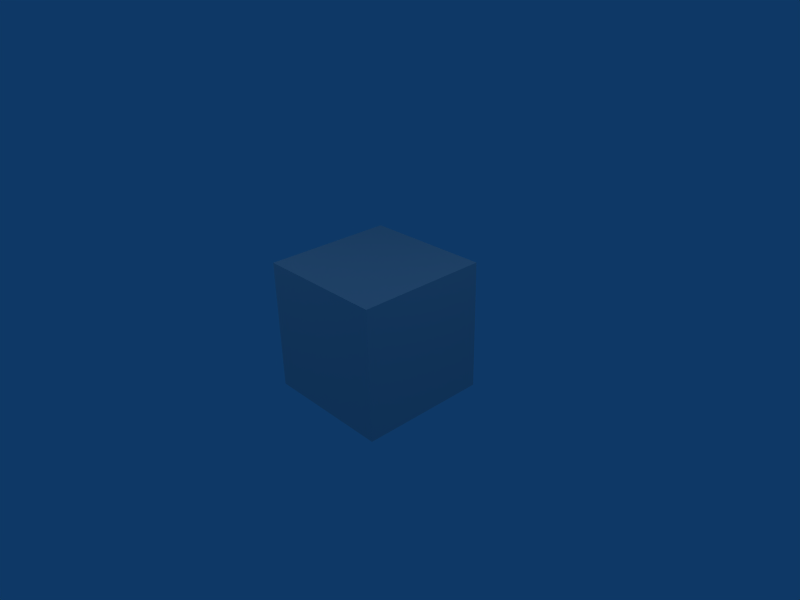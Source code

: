 # Source: test_transparent.blend  (saved by Blender 2.48.1; exported with 4.5.12 LTS)
import bpy
from mathutils import Matrix  # noqa: F401  (used for matrix-valued properties, if any)

bpy.ops.wm.read_factory_settings(use_empty=True)
scene = bpy.context.scene
scene.name = 'Scene'

# ---- collections
col_collection_1 = bpy.data.collections.new('Collection 1'); scene.collection.children.link(col_collection_1)

# ---- materials (node trees are filled in below, after node groups)
mat_material = bpy.data.materials.new('Material')
mat_material.alpha_threshold = 0.0
mat_material.roughness = 0.5

# ---- material node trees

# ---- world
world_world = bpy.data.worlds.new('World'); scene.world = world_world
world_world.color = (0.05656, 0.2208, 0.4)
world_world.use_sun_shadow = False
world_world.sun_shadow_jitter_overblur = 0.0
world_world.cycles.sampling_method = 'MANUAL'
world_world.cycles.sample_map_resolution = 256

# ---- cameras
cam_camera = bpy.data.cameras.new('Camera')
cam_camera.passepartout_alpha = 0.2
cam_camera.clip_end = 100.0
cam_camera.lens = 35.0
cam_camera.ortho_scale = 7.314
cam_camera.show_passepartout = False
cam_camera.show_safe_areas = True
cam_camera.dof.focus_distance = 0.0
cam_camera.dof.aperture_fstop = 128.0

# ---- lights
light_spot_002 = bpy.data.lights.new('Spot.002', 'POINT')
light_spot_002.transmission_factor = 0.0
light_spot_002.cutoff_distance = 30.0
light_spot_002.energy = 100.0
light_spot_002.shadow_buffer_clip_start = 1.001
light_spot_002.shadow_soft_size = 1.0
light_spot_002.shadow_maximum_resolution = 0.006
light_spot_002.use_absolute_resolution = True
light_spot_002.cycles.use_multiple_importance_sampling = False
light_spot_001 = bpy.data.lights.new('Spot.001', 'POINT')
light_spot_001.transmission_factor = 0.0
light_spot_001.cutoff_distance = 30.0
light_spot_001.energy = 100.0
light_spot_001.shadow_buffer_clip_start = 1.001
light_spot_001.shadow_soft_size = 1.0
light_spot_001.shadow_maximum_resolution = 0.006
light_spot_001.use_absolute_resolution = True
light_spot_001.cycles.use_multiple_importance_sampling = False
light_spot = bpy.data.lights.new('Spot', 'POINT')
light_spot.transmission_factor = 0.0
light_spot.cutoff_distance = 30.0
light_spot.energy = 100.0
light_spot.shadow_buffer_clip_start = 1.001
light_spot.shadow_soft_size = 1.0
light_spot.shadow_maximum_resolution = 0.006
light_spot.use_absolute_resolution = True
light_spot.cycles.use_multiple_importance_sampling = False

# ---- meshes
me_cube = bpy.data.meshes.new('Cube')
me_cube.from_pydata([(1.0, 1.0, -1.0), (1.0, -1.0, -1.0), (-1.0, -1.0, -1.0), (-1.0, 1.0, -1.0), (1.0, 1.0, 1.0), (1.0, -1.0, 1.0), (-1.0, -1.0, 1.0), (-1.0, 1.0, 1.0)], [], [(0, 1, 2, 3), (4, 7, 6, 5), (0, 4, 5, 1), (1, 5, 6, 2), (2, 6, 7, 3), (4, 0, 3, 7)])
_uv = me_cube.uv_layers.new(name='UVTex')
_uv.uv.foreach_set('vector', [0.9537, 0.6142, 0.9537, 0.3839, 0.7234, 0.3839, 0.7234, 0.6142, 0.487, 0.614, 0.2567, 0.614, 0.2567, 0.3837, 0.487, 0.3837, 0.7207, 0.3837, 0.7207, 0.614, 0.4904, 0.614, 0.4904, 0.3837, 0.4819, 0.1559, 0.4819, 0.3862, 0.2516, 0.3862, 0.2516, 0.1559, 0.02341, 0.3782, 0.02341, 0.6085, 0.2537, 0.6085, 0.2537, 0.3782, 0.4873, 0.8449, 0.4873, 0.6146, 0.2571, 0.6146, 0.2571, 0.8449])
me_cube.materials.append(mat_material)
me_cube.use_remesh_preserve_volume = False
me_cube.use_remesh_preserve_attributes = False
me_cube.use_mirror_vertex_groups = False
me_cube.update()

# ---- objects
ob_lamp_002 = bpy.data.objects.new('Lamp.002', light_spot_002)
ob_lamp_001 = bpy.data.objects.new('Lamp.001', light_spot_001)
ob_cube = bpy.data.objects.new('Cube', me_cube)
ob_lamp = bpy.data.objects.new('Lamp', light_spot)
ob_camera = bpy.data.objects.new('Camera', cam_camera)

# ---- transforms, parenting, visibility, modifiers, constraints
ob_lamp_002.location = (-4.065, 4.954, -5.36)
ob_lamp_002.rotation_euler = (0.6503, 0.05522, 1.866)
ob_lamp_002.lock_rotations_4d = False
ob_lamp_002.empty_display_type = 'ARROWS'
ob_lamp_002.color = (0.0, 0.0, 0.0, 0.0)
ob_lamp_002.lineart.crease_threshold = 0.0
ob_lamp_001.location = (-2.04, -4.109, 5.904)
ob_lamp_001.rotation_euler = (0.6503, 0.05522, 1.866)
ob_lamp_001.lock_rotations_4d = False
ob_lamp_001.empty_display_type = 'ARROWS'
ob_lamp_001.color = (0.0, 0.0, 0.0, 0.0)
ob_lamp_001.lineart.crease_threshold = 0.0
ob_cube.location = (0.0, 0.0, 0.0)
ob_cube.rotation_euler = (-1.559, -2.22e-16, -0.0114)
ob_cube.lock_rotations_4d = False
ob_cube.empty_display_type = 'ARROWS'
ob_cube.color = (0.0, 0.0, 0.0, 1.0)
ob_cube.lineart.crease_threshold = 0.0
ob_lamp.location = (4.076, 1.005, 5.904)
ob_lamp.rotation_euler = (0.6503, 0.05522, 1.866)
ob_lamp.lock_rotations_4d = False
ob_lamp.empty_display_type = 'ARROWS'
ob_lamp.color = (0.0, 0.0, 0.0, 0.0)
ob_lamp.lineart.crease_threshold = 0.0
ob_camera.location = (7.481, -6.508, 5.344)
ob_camera.rotation_euler = (1.109, 0.01082, 0.8149)
ob_camera.lock_rotations_4d = False
ob_camera.empty_display_type = 'ARROWS'
ob_camera.color = (0.0, 0.0, 0.0, 0.0)
ob_camera.display_type = 'WIRE'
ob_camera.lineart.crease_threshold = 0.0

# ---- collection membership
col_collection_1.objects.link(ob_lamp_002)
col_collection_1.objects.link(ob_lamp_001)
col_collection_1.objects.link(ob_cube)
col_collection_1.objects.link(ob_lamp)
col_collection_1.objects.link(ob_camera)

# ---- scene / render settings (as saved in the file)
scene.camera = ob_camera
scene.frame_start = 1; scene.frame_end = 250; scene.frame_set(1)
scene.render.engine = 'BLENDER_EEVEE_NEXT'
scene.render.image_settings.file_format = 'JPEG'
scene.render.image_settings.color_mode = 'RGB'
scene.render.image_settings.compression = 90
scene.render.resolution_x = 800
scene.render.resolution_y = 600
scene.render.pixel_aspect_x = 100.0
scene.render.pixel_aspect_y = 100.0
scene.render.fps = 25
scene.render.dither_intensity = 0.0
scene.render.use_compositing = False
scene.render.use_sequencer = False
scene.render.bake_margin = 2
scene.render.bake_bias = 0.0
scene.render.use_stamp_time = False
scene.render.use_stamp_date = False
scene.render.use_stamp_frame = False
scene.render.use_stamp_camera = False
scene.render.use_stamp_scene = False
scene.render.use_stamp_filename = False
scene.render.use_stamp_render_time = False
scene.render.stamp_font_size = 0
scene.cycles.use_denoising = False
scene.cycles.samples = 10
scene.cycles.sampling_pattern = 'TABULATED_SOBOL'
scene.cycles.light_sampling_threshold = 0.0
scene.cycles.use_adaptive_sampling = False
scene.cycles.use_light_tree = False
scene.cycles.blur_glossy = 0.0
scene.cycles.volume_bounces = 1
scene.cycles.pixel_filter_type = 'GAUSSIAN'
scene.cycles.sample_clamp_indirect = 0.0
scene.view_settings.view_transform = 'Raw'
bpy.context.view_layer.update()
